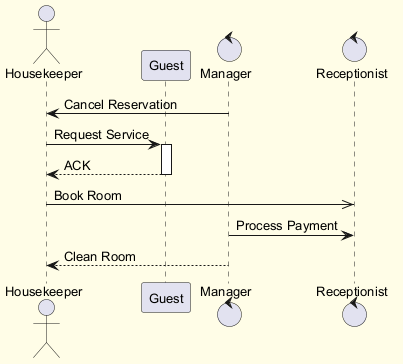

The diagram above was rendered by PlantUML. Its source (embedded in the PNG):
@startuml
skinparam backgroundColor #FFFDE7
skinparam classBackgroundColor #FFF9C4
skinparam classBorderColor #F57F17
skinparam defaultFontSize 13
actor "Housekeeper" as H
participant "Guest" as G
control "Manager" as M
control "Receptionist" as R
M -> H : Cancel Reservation
H -> G : Request Service
activate G
G --> H : ACK
deactivate G
H ->> R : Book Room
M -> R : Process Payment
M --> H : Clean Room
@enduml